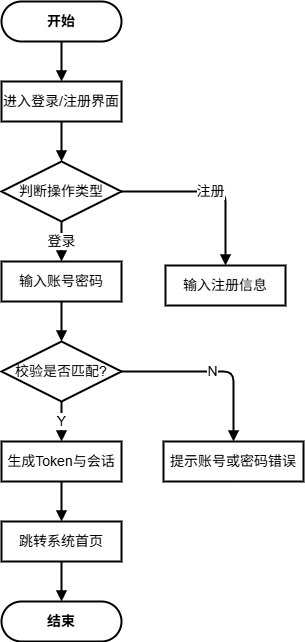

The diagram above was exported from draw.io. Its source (the exported page's mxGraphModel, read from the mxfile embedded in the PNG):
<mxGraphModel dx="1469" dy="873" grid="0" gridSize="10" guides="1" tooltips="1" connect="1" arrows="1" fold="1" page="1" pageScale="1" pageWidth="291" pageHeight="413" math="0" shadow="0">
  <root>
    <mxCell id="0" />
    <mxCell id="1" parent="0" />
    <mxCell id="f1_start" parent="1" style="rounded=1;arcSize=50;whiteSpace=wrap;html=1;fontSize=14;fontStyle=1;strokeWidth=2;" value="开始" vertex="1">
      <mxGeometry height="40" width="120" x="209" y="74" as="geometry" />
    </mxCell>
    <mxCell id="f1_1" parent="1" style="rounded=0;whiteSpace=wrap;html=1;fontSize=14;strokeWidth=2;" value="进入登录/注册界面" vertex="1">
      <mxGeometry height="40" width="120" x="209" y="154" as="geometry" />
    </mxCell>
    <mxCell id="f1_d1" parent="1" style="rhombus;whiteSpace=wrap;html=1;fontSize=14;strokeWidth=2;" value="判断操作类型" vertex="1">
      <mxGeometry height="60" width="120" x="209" y="234" as="geometry" />
    </mxCell>
    <mxCell id="f1_reg_1" parent="1" style="rounded=0;whiteSpace=wrap;html=1;fontSize=14;strokeWidth=2;" value="输入注册信息" vertex="1">
      <mxGeometry height="40" width="120" x="373" y="338" as="geometry" />
    </mxCell>
    <mxCell id="f1_2" parent="1" style="rounded=0;whiteSpace=wrap;html=1;fontSize=14;strokeWidth=2;" value="输入账号密码" vertex="1">
      <mxGeometry height="40" width="120" x="209" y="334" as="geometry" />
    </mxCell>
    <mxCell id="f1_d2" parent="1" style="rhombus;whiteSpace=wrap;html=1;fontSize=14;strokeWidth=2;" value="校验是否匹配?" vertex="1">
      <mxGeometry height="60" width="120" x="209" y="414" as="geometry" />
    </mxCell>
    <mxCell id="f1_d2_n" parent="1" style="rounded=0;whiteSpace=wrap;html=1;fontSize=14;strokeWidth=2;" value="提示账号或密码错误" vertex="1">
      <mxGeometry height="40" width="140" x="371" y="514" as="geometry" />
    </mxCell>
    <mxCell id="f1_3" parent="1" style="rounded=0;whiteSpace=wrap;html=1;fontSize=14;strokeWidth=2;" value="生成Token与会话" vertex="1">
      <mxGeometry height="40" width="120" x="209" y="514" as="geometry" />
    </mxCell>
    <mxCell id="f1_4" parent="1" style="rounded=0;whiteSpace=wrap;html=1;fontSize=14;strokeWidth=2;" value="跳转系统首页" vertex="1">
      <mxGeometry height="40" width="120" x="209" y="594" as="geometry" />
    </mxCell>
    <mxCell id="f1_end" parent="1" style="rounded=1;arcSize=50;whiteSpace=wrap;html=1;fontSize=14;fontStyle=1;strokeWidth=2;" value="结束" vertex="1">
      <mxGeometry height="40" width="120" x="209" y="674" as="geometry" />
    </mxCell>
    <mxCell id="ef1_1" edge="1" parent="1" source="f1_start" style="edgeStyle=orthogonalEdgeStyle;html=1;endArrow=block;endFill=1;strokeColor=#000000;fontSize=14;strokeWidth=2;" target="f1_1">
      <mxGeometry relative="1" as="geometry" />
    </mxCell>
    <mxCell id="ef1_2" edge="1" parent="1" source="f1_1" style="edgeStyle=orthogonalEdgeStyle;html=1;endArrow=block;endFill=1;strokeColor=#000000;fontSize=14;strokeWidth=2;" target="f1_d1">
      <mxGeometry relative="1" as="geometry" />
    </mxCell>
    <mxCell id="ef1_3" edge="1" parent="1" source="f1_d1" style="edgeStyle=orthogonalEdgeStyle;html=1;endArrow=block;endFill=1;strokeColor=#000000;fontSize=14;strokeWidth=2;" target="f1_reg_1" value="注册">
      <mxGeometry relative="1" as="geometry" />
    </mxCell>
    <mxCell id="ef1_6" edge="1" parent="1" source="f1_d1" style="edgeStyle=orthogonalEdgeStyle;html=1;endArrow=block;endFill=1;strokeColor=#000000;fontSize=14;strokeWidth=2;" target="f1_2" value="登录">
      <mxGeometry relative="1" as="geometry" />
    </mxCell>
    <mxCell id="ef1_7" edge="1" parent="1" source="f1_2" style="edgeStyle=orthogonalEdgeStyle;html=1;endArrow=block;endFill=1;strokeColor=#000000;fontSize=14;strokeWidth=2;" target="f1_d2">
      <mxGeometry relative="1" as="geometry" />
    </mxCell>
    <mxCell id="ef1_8" edge="1" parent="1" source="f1_d2" style="edgeStyle=orthogonalEdgeStyle;html=1;endArrow=block;endFill=1;strokeColor=#000000;fontSize=14;strokeWidth=2;" target="f1_d2_n" value="N">
      <mxGeometry relative="1" as="geometry" />
    </mxCell>
    <mxCell id="ef1_10" edge="1" parent="1" source="f1_d2" style="edgeStyle=orthogonalEdgeStyle;html=1;endArrow=block;endFill=1;strokeColor=#000000;fontSize=14;strokeWidth=2;" target="f1_3" value="Y">
      <mxGeometry relative="1" as="geometry" />
    </mxCell>
    <mxCell id="ef1_11" edge="1" parent="1" source="f1_3" style="edgeStyle=orthogonalEdgeStyle;html=1;endArrow=block;endFill=1;strokeColor=#000000;fontSize=14;strokeWidth=2;" target="f1_4">
      <mxGeometry relative="1" as="geometry" />
    </mxCell>
    <mxCell id="ef1_12" edge="1" parent="1" source="f1_4" style="edgeStyle=orthogonalEdgeStyle;html=1;endArrow=block;endFill=1;strokeColor=#000000;fontSize=14;strokeWidth=2;" target="f1_end">
      <mxGeometry relative="1" as="geometry" />
    </mxCell>
  </root>
</mxGraphModel>